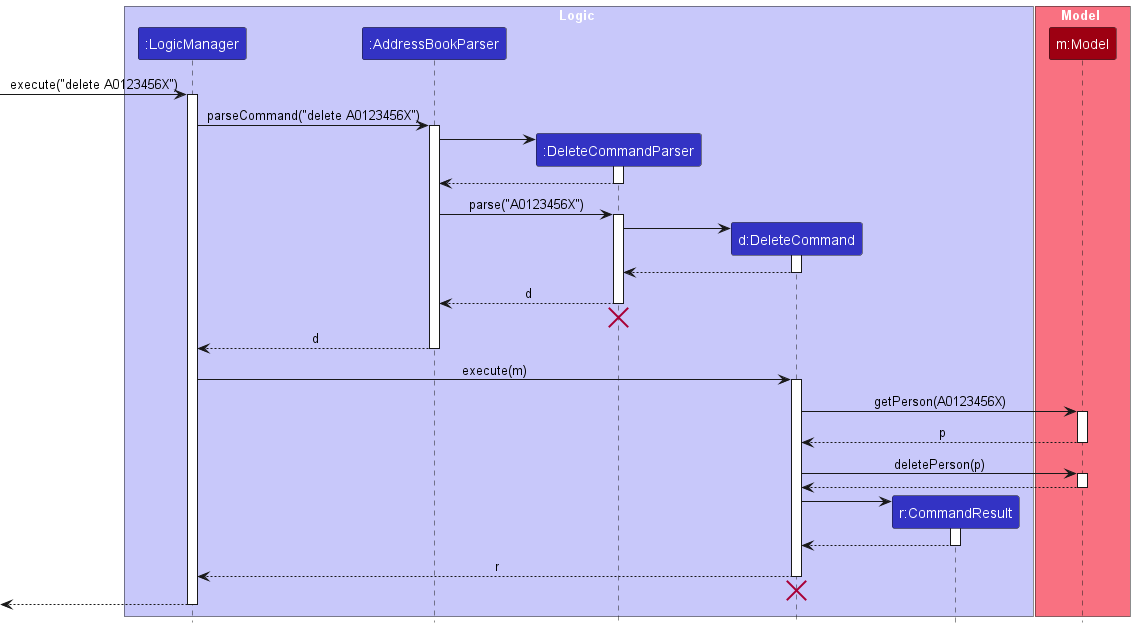

The diagram above was rendered by PlantUML. Its source (embedded in the PNG):
@startuml
!include style.puml
skinparam ArrowFontStyle plain

box Logic LOGIC_COLOR_T1
participant ":LogicManager" as LogicManager LOGIC_COLOR
participant ":AddressBookParser" as AddressBookParser LOGIC_COLOR
participant ":DeleteCommandParser" as DeleteCommandParser LOGIC_COLOR
participant "d:DeleteCommand" as DeleteCommand LOGIC_COLOR
participant "r:CommandResult" as CommandResult LOGIC_COLOR
end box

box Model MODEL_COLOR_T1
participant "m:Model" as Model MODEL_COLOR
end box

[-> LogicManager : execute("delete A0123456X")
activate LogicManager

LogicManager -> AddressBookParser : parseCommand("delete A0123456X")
activate AddressBookParser

create DeleteCommandParser
AddressBookParser -> DeleteCommandParser
activate DeleteCommandParser

DeleteCommandParser --> AddressBookParser
deactivate DeleteCommandParser

AddressBookParser -> DeleteCommandParser : parse("A0123456X")
activate DeleteCommandParser

create DeleteCommand
DeleteCommandParser -> DeleteCommand
activate DeleteCommand

DeleteCommand --> DeleteCommandParser :
deactivate DeleteCommand

DeleteCommandParser --> AddressBookParser : d
deactivate DeleteCommandParser
'Hidden arrow to position the destroy marker below the end of the activation bar.
DeleteCommandParser -[hidden]-> AddressBookParser
destroy DeleteCommandParser

AddressBookParser --> LogicManager : d
deactivate AddressBookParser

LogicManager -> DeleteCommand : execute(m)
activate DeleteCommand

DeleteCommand -> Model : getPerson(A0123456X)
activate Model

Model --> DeleteCommand : p
deactivate Model

DeleteCommand -> Model : deletePerson(p)
activate Model

Model --> DeleteCommand
deactivate Model

create CommandResult
DeleteCommand -> CommandResult
activate CommandResult

CommandResult --> DeleteCommand
deactivate CommandResult

DeleteCommand --> LogicManager : r
deactivate DeleteCommand

DeleteCommand -[hidden]-> AddressBookParser
destroy DeleteCommand

[<--LogicManager
deactivate LogicManager
@enduml